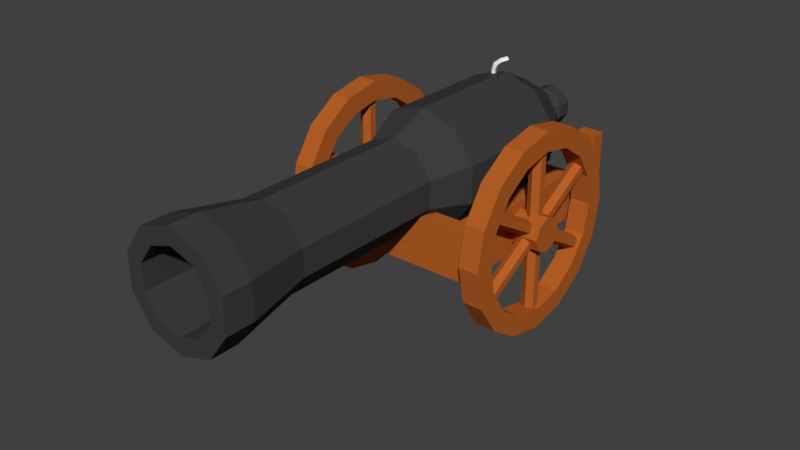 # Source: cannon.blend  (saved by Blender 2.79.0; exported with 4.5.12 LTS)
import bpy
from mathutils import Matrix  # noqa: F401  (used for matrix-valued properties, if any)

bpy.ops.wm.read_factory_settings(use_empty=True)
scene = bpy.context.scene
scene.name = 'Scene'

# ---- collections
col_collection_1 = bpy.data.collections.new('Collection 1'); scene.collection.children.link(col_collection_1)

# ---- materials (node trees are filled in below, after node groups)
mat_black = bpy.data.materials.new('Black')
mat_black.alpha_threshold = 0.0
mat_black.use_transparent_shadow = False
mat_black.diffuse_color = (0.04955, 0.04955, 0.04955, 1.0)
mat_black.roughness = 0.5
mat_black.line_color = (0.0, 0.0, 0.0, 1.0)
mat_white = bpy.data.materials.new('White')
mat_white.alpha_threshold = 0.0
mat_white.use_transparent_shadow = False
mat_white.diffuse_color = (1.0, 1.0, 1.0, 1.0)
mat_white.roughness = 0.5
mat_brown = bpy.data.materials.new('Brown')
mat_brown.alpha_threshold = 0.0
mat_brown.use_transparent_shadow = False
mat_brown.diffuse_color = (0.477, 0.1188, 0.02023, 1.0)
mat_brown.roughness = 0.5
mat_brown.line_color = (0.0, 0.0, 0.0, 1.0)

# ---- material node trees

# ---- world
world_world = bpy.data.worlds.new('World'); scene.world = world_world
world_world.color = (0.05088, 0.05088, 0.05088)
world_world.use_sun_shadow = False
world_world.sun_shadow_jitter_overblur = 0.0
world_world.cycles.sampling_method = 'MANUAL'

# ---- meshes
me_cylinder_002 = bpy.data.meshes.new('Cylinder.002')
me_cylinder_002.from_pydata([(0.0, 1.0, -2.0), (0.0, 1.0, 0.0), (0.7818, 0.6235, -2.0), (0.7818, 0.6235, 0.0), (0.9749, -0.2225, -2.0), (0.9749, -0.2225, 0.0), (0.4339, -0.901, -2.0), (0.4339, -0.901, 0.0), (-0.4339, -0.901, -2.0), (-0.4339, -0.901, 0.0), (-0.9749, -0.2225, -2.0), (-0.9749, -0.2225, 0.0), (-0.7818, 0.6235, -2.0), (-0.7818, 0.6235, 0.0)], [], [(0, 1, 3, 2), (2, 3, 5, 4), (4, 5, 7, 6), (6, 7, 9, 8), (8, 9, 11, 10), (3, 1, 13, 11, 9, 7, 5), (10, 11, 13, 12), (12, 13, 1, 0)])
me_cylinder_002.materials.append(mat_black)
me_cylinder_002.use_remesh_preserve_volume = False
me_cylinder_002.use_remesh_preserve_attributes = False
me_cylinder_002.use_mirror_vertex_groups = False
me_cylinder_002.update()
me_cylinder = bpy.data.meshes.new('Cylinder')
me_cylinder.from_pydata([(0.007412, 1.0, -1.0), (0.3999, 1.0, 0.9996), (0.9511, 0.309, -1.0), (1.243, 0.309, 0.9997), (0.5878, -0.809, -1.0), (0.7003, -0.809, 1.0), (-0.5878, -0.809, -1.0), (-0.4753, -0.809, 1.0), (-0.9511, 0.309, -1.0), (-0.6595, 0.309, 1.0), (2.18, 0.797, 3.522), (1.443, 1.446, 3.265), (1.519, -0.2536, 4.076), (0.3433, -0.2536, 4.047), (0.2782, 0.797, 3.599), (3.359, 2.648, 5.26), (2.465, 3.024, 4.657), (2.899, 2.04, 6.242), (1.723, 2.04, 6.249), (1.457, 2.648, 5.265), (3.951, 5.212, 6.226), (3.0, 5.445, 5.575), (3.588, 4.834, 7.278), (2.412, 4.834, 7.278), (2.049, 5.212, 6.226)], [], [(0, 1, 3, 2), (2, 3, 5, 4), (4, 5, 7, 6), (9, 7, 13, 14), (6, 7, 9, 8), (8, 9, 1, 0), (0, 2, 4, 6, 8), (14, 13, 18, 19), (5, 3, 10, 12), (1, 9, 14, 11), (3, 1, 11, 10), (7, 5, 12, 13), (16, 19, 24, 21), (12, 10, 15, 17), (11, 14, 19, 16), (13, 12, 17, 18), (10, 11, 16, 15), (20, 21, 24, 23, 22), (18, 17, 22, 23), (15, 16, 21, 20), (19, 18, 23, 24), (17, 15, 20, 22)])
me_cylinder.materials.append(mat_white)
me_cylinder.use_remesh_preserve_volume = False
me_cylinder.use_remesh_preserve_attributes = False
me_cylinder.use_mirror_vertex_groups = False
me_cylinder.update()
me_cylinder_007 = bpy.data.meshes.new('Cylinder.007')
me_cylinder_007.from_pydata([(0.0, 1.0, -1.0), (-1.49e-08, 1.5, 4.339e-31), (0.5878, 0.809, -1.0), (0.8817, 1.214, -8.557e-24), (0.9511, 0.309, -1.0), (1.427, 0.4635, -1.385e-23), (0.9511, -0.309, -1.0), (1.427, -0.4635, -1.385e-23), (0.5878, -0.809, -1.0), (0.8817, -1.214, -8.557e-24), (-8.742e-08, -1.0, -1.0), (-1.46e-07, -1.5, 1.707e-30), (-0.5878, -0.809, -1.0), (-0.8817, -1.214, 8.557e-24), (-0.9511, -0.309, -1.0), (-1.427, -0.4635, 1.385e-23), (-0.9511, 0.309, -1.0), (-1.427, 0.4635, 1.385e-23), (-0.5878, 0.809, -1.0), (-0.8817, 1.214, 8.557e-24), (-1.49e-08, 1.5, 3.2), (0.8817, 1.214, 3.2), (1.427, 0.4635, 3.2), (1.427, -0.4635, 3.2), (0.8817, -1.214, 3.2), (-1.46e-07, -1.5, 3.2), (-0.8817, -1.214, 3.2), (-1.427, -0.4635, 3.2), (-1.427, 0.4635, 3.2), (-0.8817, 1.214, 3.2), (-5.123e-08, 1.08, 4.218), (0.6348, 0.8737, 4.218), (1.027, 0.3337, 4.218), (1.027, -0.3337, 4.218), (0.6348, -0.8737, 4.218), (-1.456e-07, -1.08, 4.218), (-0.6348, -0.8737, 4.218), (-1.027, -0.3337, 4.218), (-1.027, 0.3337, 4.218), (-0.6348, 0.8737, 4.218), (-5.123e-08, 1.08, 8.178), (0.6348, 0.8737, 8.178), (1.027, 0.3337, 8.178), (1.027, -0.3337, 8.178), (0.6348, -0.8737, 8.178), (-1.456e-07, -1.08, 8.178), (-0.6348, -0.8737, 8.178), (-1.027, -0.3337, 8.178), (-1.027, 0.3337, 8.178), (-0.6348, 0.8737, 8.178), (-6.526e-08, 1.411, 9.814), (0.8296, 1.142, 9.814), (1.342, 0.4361, 9.814), (1.342, -0.4361, 9.814), (0.8296, -1.142, 9.814), (-1.886e-07, -1.411, 9.814), (-0.8296, -1.142, 9.814), (-1.342, -0.4361, 9.814), (-1.342, 0.4361, 9.814), (-0.8296, 1.142, 9.814), (-6.526e-08, 1.411, 10.53), (0.8296, 1.142, 10.53), (1.342, 0.4361, 10.53), (1.342, -0.4361, 10.53), (0.8296, -1.142, 10.53), (-1.886e-07, -1.411, 10.53), (-0.8296, -1.142, 10.53), (-1.342, -0.4361, 10.53), (-1.342, 0.4361, 10.53), (-0.8296, 1.142, 10.53), (1.341e-08, 0.55, -1.125), (0.3233, 0.445, -1.125), (0.5231, 0.17, -1.125), (0.5231, -0.17, -1.125), (0.3233, -0.445, -1.125), (-3.467e-08, -0.55, -1.125), (-0.3233, -0.445, -1.125), (-0.5231, -0.17, -1.125), (-0.5231, 0.17, -1.125), (-0.3233, 0.445, -1.125), (1.401e-08, 0.33, -1.375), (0.194, 0.267, -1.375), (0.3138, 0.102, -1.375), (0.3138, -0.102, -1.375), (0.194, -0.267, -1.375), (-1.484e-08, -0.33, -1.375), (-0.194, -0.267, -1.375), (-0.3138, -0.102, -1.375), (-0.3138, 0.102, -1.375), (-0.194, 0.267, -1.375), (-9.272e-09, 0.33, -1.625), (0.194, 0.267, -1.625), (0.3138, 0.102, -1.625), (0.3138, -0.102, -1.625), (0.194, -0.267, -1.625), (-3.812e-08, -0.33, -1.625), (-0.194, -0.267, -1.625), (-0.3138, -0.102, -1.625), (-0.3138, 0.102, -1.625), (-0.194, 0.267, -1.625), (-8.577e-09, 0.528, -1.875), (0.3104, 0.4272, -1.875), (0.5022, 0.1632, -1.875), (0.5022, -0.1632, -1.875), (0.3104, -0.4272, -1.875), (-5.474e-08, -0.528, -1.875), (-0.3104, -0.4272, -1.875), (-0.5022, -0.1632, -1.875), (-0.5022, 0.1632, -1.875), (-0.3104, 0.4272, -1.875), (-9.042e-08, 0.528, -2.25), (0.3104, 0.4272, -2.25), (0.5022, 0.1632, -2.25), (0.5022, -0.1632, -2.25), (0.3104, -0.4272, -2.25), (-1.366e-07, -0.528, -2.25), (-0.3104, -0.4272, -2.25), (-0.5022, -0.1632, -2.25), (-0.5022, 0.1632, -2.25), (-0.3104, 0.4272, -2.25), (-8.345e-08, 0.1584, -2.5), (0.09311, 0.1281, -2.5), (0.1506, 0.04895, -2.5), (0.1506, -0.04895, -2.5), (0.09311, -0.1281, -2.5), (-9.73e-08, -0.1584, -2.5), (-0.09311, -0.1281, -2.5), (-0.1506, -0.04895, -2.5), (-0.1506, 0.04895, -2.5), (-0.09311, 0.1281, -2.5), (0.5807, 0.7993, 10.53), (-3.618e-08, 0.9879, 10.53), (0.9396, 0.3053, 10.53), (0.9396, -0.3053, 10.53), (0.5807, -0.7993, 10.53), (-1.225e-07, -0.9879, 10.53), (-0.5807, -0.7993, 10.53), (-0.9396, -0.3053, 10.53), (-0.9396, 0.3053, 10.53), (-0.5807, 0.7993, 10.53), (0.5162, 0.7105, 7.291), (4.717e-07, 0.8782, 7.291), (0.8352, 0.2714, 7.291), (0.8352, -0.2714, 7.291), (0.5162, -0.7105, 7.291), (3.95e-07, -0.8782, 7.291), (-0.5162, -0.7105, 7.291), (-0.8352, -0.2714, 7.291), (-0.8352, 0.2714, 7.291), (-0.5162, 0.7105, 7.291)], [], [(0, 1, 3, 2), (2, 3, 5, 4), (4, 5, 7, 6), (6, 7, 9, 8), (8, 9, 11, 10), (10, 11, 13, 12), (12, 13, 15, 14), (14, 15, 17, 16), (1, 19, 29, 20), (16, 17, 19, 18), (18, 19, 1, 0), (12, 14, 77, 76), (27, 26, 36, 37), (19, 17, 28, 29), (17, 15, 27, 28), (15, 13, 26, 27), (13, 11, 25, 26), (11, 9, 24, 25), (9, 7, 23, 24), (3, 1, 20, 21), (7, 5, 22, 23), (5, 3, 21, 22), (34, 33, 43, 44), (24, 23, 33, 34), (21, 20, 30, 31), (28, 27, 37, 38), (25, 24, 34, 35), (22, 21, 31, 32), (29, 28, 38, 39), (26, 25, 35, 36), (23, 22, 32, 33), (20, 29, 39, 30), (41, 40, 50, 51), (31, 30, 40, 41), (38, 37, 47, 48), (35, 34, 44, 45), (32, 31, 41, 42), (39, 38, 48, 49), (36, 35, 45, 46), (33, 32, 42, 43), (30, 39, 49, 40), (37, 36, 46, 47), (58, 57, 67, 68), (48, 47, 57, 58), (45, 44, 54, 55), (42, 41, 51, 52), (49, 48, 58, 59), (46, 45, 55, 56), (43, 42, 52, 53), (40, 49, 59, 50), (47, 46, 56, 57), (44, 43, 53, 54), (65, 64, 134, 135), (55, 54, 64, 65), (52, 51, 61, 62), (59, 58, 68, 69), (56, 55, 65, 66), (53, 52, 62, 63), (50, 59, 69, 60), (57, 56, 66, 67), (54, 53, 63, 64), (51, 50, 60, 61), (71, 72, 82, 81), (10, 12, 76, 75), (8, 10, 75, 74), (6, 8, 74, 73), (0, 2, 71, 70), (4, 6, 73, 72), (2, 4, 72, 71), (18, 0, 70, 79), (16, 18, 79, 78), (14, 16, 78, 77), (85, 86, 96, 95), (78, 79, 89, 88), (75, 76, 86, 85), (72, 73, 83, 82), (79, 70, 80, 89), (76, 77, 87, 86), (73, 74, 84, 83), (70, 71, 81, 80), (77, 78, 88, 87), (74, 75, 85, 84), (92, 93, 103, 102), (82, 83, 93, 92), (89, 80, 90, 99), (86, 87, 97, 96), (83, 84, 94, 93), (80, 81, 91, 90), (87, 88, 98, 97), (84, 85, 95, 94), (81, 82, 92, 91), (88, 89, 99, 98), (109, 100, 110, 119), (99, 90, 100, 109), (96, 97, 107, 106), (93, 94, 104, 103), (90, 91, 101, 100), (97, 98, 108, 107), (94, 95, 105, 104), (91, 92, 102, 101), (98, 99, 109, 108), (95, 96, 106, 105), (116, 117, 127, 126), (106, 107, 117, 116), (103, 104, 114, 113), (100, 101, 111, 110), (107, 108, 118, 117), (104, 105, 115, 114), (101, 102, 112, 111), (108, 109, 119, 118), (105, 106, 116, 115), (102, 103, 113, 112), (120, 121, 122, 123, 124, 125, 126, 127, 128, 129), (113, 114, 124, 123), (110, 111, 121, 120), (117, 118, 128, 127), (114, 115, 125, 124), (111, 112, 122, 121), (118, 119, 129, 128), (115, 116, 126, 125), (112, 113, 123, 122), (119, 110, 120, 129), (130, 131, 141, 140), (62, 61, 130, 132), (69, 68, 138, 139), (66, 65, 135, 136), (63, 62, 132, 133), (60, 69, 139, 131), (67, 66, 136, 137), (64, 63, 133, 134), (61, 60, 131, 130), (68, 67, 137, 138), (140, 141, 149, 148, 147, 146, 145, 144, 143, 142), (138, 137, 147, 148), (135, 134, 144, 145), (132, 130, 140, 142), (139, 138, 148, 149), (136, 135, 145, 146), (133, 132, 142, 143), (131, 139, 149, 141), (137, 136, 146, 147), (134, 133, 143, 144)])
me_cylinder_007.materials.append(mat_black)
me_cylinder_007.use_remesh_preserve_volume = False
me_cylinder_007.use_remesh_preserve_attributes = False
me_cylinder_007.use_mirror_vertex_groups = False
me_cylinder_007.update()
me_cube_001 = bpy.data.meshes.new('Cube.001')
me_cube_001.from_pydata([(-1.0, -1.0, -0.2941), (-1.0, -1.0, 0.2941), (-1.0, 1.0, -0.2941), (-1.0, 1.0, 0.2941), (1.0, -1.0, -0.2941), (1.0, -1.0, 0.2941), (1.0, 1.0, -0.2941), (1.0, 1.0, 0.2941), (-0.8, -0.8, 0.2941), (-0.8, 0.8, 0.2941), (0.8, 0.8, 0.2941), (0.8, -0.8, 0.2941), (-0.8, -0.8, -8.941e-08), (-0.8, 0.8, -8.941e-08), (0.8, 0.8, -8.941e-08), (0.8, -0.8, -8.941e-08), (0.75, 1.0, -0.2941), (0.5, 1.0, -0.2941), (0.25, 1.0, -0.2941), (0.0, 1.0, -0.2941), (-0.25, 1.0, -0.2941), (-0.5, 1.0, -0.2941), (-0.75, 1.0, -0.2941), (-0.75, 1.0, 0.2941), (-0.5, 1.0, 0.2941), (-0.25, 1.0, 0.2941), (0.0, 1.0, 0.2941), (0.25, 1.0, 0.2941), (0.5, 1.0, 0.2941), (0.75, 1.0, 0.2941), (-0.75, -1.0, -0.2941), (-0.5, -1.0, -0.2941), (-0.25, -1.0, -0.2941), (0.0, -1.0, -0.2941), (0.25, -1.0, -0.2941), (0.5, -1.0, -0.2941), (0.75, -1.0, -0.2941), (0.75, -1.0, 0.2941), (0.5, -1.0, 0.2941), (0.25, -1.0, 0.2941), (0.0, -1.0, 0.2941), (-0.25, -1.0, 0.2941), (-0.5, -1.0, 0.2941), (-0.75, -1.0, 0.2941), (-0.6, 0.8, 0.2941), (-0.4, 0.8, 0.2941), (-0.2, 0.8, 0.2941), (1.49e-08, 0.8, 0.2941), (0.2, 0.8, 0.2941), (0.4, 0.8, 0.2941), (0.6, 0.8, 0.2941), (0.6, -0.8, 0.2941), (0.4, -0.8, 0.2941), (0.2, -0.8, 0.2941), (-1.49e-08, -0.8, 0.2941), (-0.2, -0.8, 0.2941), (-0.4, -0.8, 0.2941), (-0.6, -0.8, 0.2941), (-0.6, 0.8, -8.941e-08), (-0.4, 0.8, -8.941e-08), (-0.2, 0.8, -8.941e-08), (1.49e-08, 0.8, -8.941e-08), (0.2, 0.8, -8.941e-08), (0.4, 0.8, -8.941e-08), (0.6, 0.8, -8.941e-08), (0.6, -0.8, -8.941e-08), (0.4, -0.8, -8.941e-08), (0.2, -0.8, -8.941e-08), (-1.49e-08, -0.8, -8.941e-08), (-0.2, -0.8, -8.941e-08), (-0.4, -0.8, -8.941e-08), (-0.6, -0.8, -8.941e-08), (-1.0, -1.0, -0.09804), (-1.0, -1.0, 0.09804), (-1.0, 1.0, 0.09804), (-1.0, 1.0, -0.09804), (1.0, 1.0, 0.09804), (1.0, 1.0, -0.09804), (1.0, -1.0, 0.09804), (1.0, -1.0, -0.09804), (0.75, -1.0, 0.09804), (0.75, -1.0, -0.09804), (0.5, -1.0, 0.09804), (0.5, -1.0, -0.09804), (0.25, -1.0, 0.09804), (0.25, -1.0, -0.09804), (0.0, -1.0, 0.09804), (0.0, -1.0, -0.09804), (-0.25, -1.0, 0.09804), (-0.25, -1.0, -0.09804), (-0.5, -1.0, 0.09804), (-0.5, -1.0, -0.09804), (-0.75, -1.0, 0.09804), (-0.75, -1.0, -0.09804), (-0.75, 1.0, 0.09804), (-0.75, 1.0, -0.09804), (-0.5, 1.0, 0.09804), (-0.5, 1.0, -0.09804), (-0.25, 1.0, 0.09804), (-0.25, 1.0, -0.09804), (0.0, 1.0, 0.09804), (0.0, 1.0, -0.09804), (0.25, 1.0, 0.09804), (0.25, 1.0, -0.09804), (0.5, 1.0, 0.09804), (0.5, 1.0, -0.09804), (0.75, 1.0, 0.09804), (0.75, 1.0, -0.09804), (-1.0, -1.471, -0.09804), (-1.0, -1.471, 0.09804), (1.0, -1.471, 0.09804), (1.0, -1.471, -0.09804), (0.75, -1.471, 0.09804), (0.75, -1.471, -0.09804), (-0.75, -1.471, 0.09804), (-0.75, -1.471, -0.09804), (-1.0, -1.647, -0.09804), (-1.0, -1.647, 0.09804), (1.0, -1.647, 0.09804), (1.0, -1.647, -0.09804), (0.75, -1.647, 0.09804), (0.75, -1.647, -0.09804), (-0.75, -1.647, 0.09804), (-0.75, -1.647, -0.09804), (1.0, -1.471, 0.5686), (0.75, -1.471, 0.5686), (-0.75, -1.471, 0.5686), (-1.0, -1.471, 0.5686), (1.0, -1.647, 0.5686), (0.75, -1.647, 0.5686), (-0.75, -1.647, 0.5686), (-1.0, -1.647, 0.5686)], [], [(73, 1, 3, 74), (106, 29, 7, 76), (76, 7, 5, 78), (92, 43, 1, 73), (16, 6, 4, 36), (23, 3, 9, 44), (11, 10, 14, 15), (5, 7, 10, 11), (3, 1, 8, 9), (37, 5, 11, 51), (58, 13, 12, 71), (9, 8, 12, 13), (51, 11, 15, 65), (44, 9, 13, 58), (10, 50, 64, 14), (50, 49, 63, 64), (49, 48, 62, 63), (48, 47, 61, 62), (47, 46, 60, 61), (46, 45, 59, 60), (45, 44, 58, 59), (8, 57, 71, 12), (57, 56, 70, 71), (56, 55, 69, 70), (55, 54, 68, 69), (54, 53, 67, 68), (53, 52, 66, 67), (52, 51, 65, 66), (14, 64, 65, 15), (64, 63, 66, 65), (63, 62, 67, 66), (62, 61, 68, 67), (61, 60, 69, 68), (60, 59, 70, 69), (59, 58, 71, 70), (1, 43, 57, 8), (43, 42, 56, 57), (42, 41, 55, 56), (41, 40, 54, 55), (40, 39, 53, 54), (39, 38, 52, 53), (38, 37, 51, 52), (7, 29, 50, 10), (29, 28, 49, 50), (28, 27, 48, 49), (27, 26, 47, 48), (26, 25, 46, 47), (25, 24, 45, 46), (24, 23, 44, 45), (2, 22, 30, 0), (22, 21, 31, 30), (21, 20, 32, 31), (20, 19, 33, 32), (19, 18, 34, 33), (18, 17, 35, 34), (17, 16, 36, 35), (78, 5, 37, 80), (80, 37, 38, 82), (82, 38, 39, 84), (84, 39, 40, 86), (86, 40, 41, 88), (88, 41, 42, 90), (90, 42, 43, 92), (74, 3, 23, 94), (94, 23, 24, 96), (96, 24, 25, 98), (98, 25, 26, 100), (100, 26, 27, 102), (102, 27, 28, 104), (104, 28, 29, 106), (17, 105, 107, 16), (105, 104, 106, 107), (18, 103, 105, 17), (103, 102, 104, 105), (19, 101, 103, 18), (101, 100, 102, 103), (20, 99, 101, 19), (99, 98, 100, 101), (21, 97, 99, 20), (97, 96, 98, 99), (22, 95, 97, 21), (95, 94, 96, 97), (2, 75, 95, 22), (75, 74, 94, 95), (31, 91, 93, 30), (91, 90, 92, 93), (32, 89, 91, 31), (89, 88, 90, 91), (33, 87, 89, 32), (87, 86, 88, 89), (34, 85, 87, 33), (85, 84, 86, 87), (35, 83, 85, 34), (83, 82, 84, 85), (36, 81, 83, 35), (81, 80, 82, 83), (4, 79, 81, 36), (92, 73, 109, 114), (30, 93, 72, 0), (73, 72, 108, 109), (6, 77, 79, 4), (77, 76, 78, 79), (16, 107, 77, 6), (107, 106, 76, 77), (0, 72, 75, 2), (72, 73, 74, 75), (113, 111, 119, 121), (108, 115, 123, 116), (93, 92, 114, 115), (78, 80, 112, 110), (72, 93, 115, 108), (80, 81, 113, 112), (81, 79, 111, 113), (79, 78, 110, 111), (119, 118, 120, 121), (123, 122, 117, 116), (112, 113, 121, 120), (109, 108, 116, 117), (118, 110, 124, 128), (112, 120, 129, 125), (115, 114, 122, 123), (111, 110, 118, 119), (126, 127, 131, 130), (124, 125, 129, 128), (109, 117, 131, 127), (114, 109, 127, 126), (110, 112, 125, 124), (117, 122, 130, 131), (120, 118, 128, 129), (122, 114, 126, 130)])
me_cube_001.materials.append(mat_brown)
me_cube_001.use_remesh_preserve_volume = False
me_cube_001.use_remesh_preserve_attributes = False
me_cube_001.use_mirror_vertex_groups = False
me_cube_001.update()
me_cylinder_006 = bpy.data.meshes.new('Cylinder.006')
me_cylinder_006.from_pydata([(0.0, 1.0, -1.0), (0.0, 1.0, 8.333), (0.866, 0.5, -1.0), (0.866, 0.5, 8.333), (0.866, -0.5, -1.0), (0.866, -0.5, 8.333), (-8.742e-08, -1.0, -1.0), (-8.742e-08, -1.0, 8.333), (-0.866, -0.5, -1.0), (-0.866, -0.5, 8.333), (-0.866, 0.5, -1.0), (-0.866, 0.5, 8.333), (4.315e-16, -0.9434, -0.9673), (2.226e-15, -9.026, 3.699), (0.866, -1.193, -1.4), (0.866, -9.276, 3.266), (0.866, -1.693, -2.266), (0.866, -9.776, 2.4), (-8.742e-08, -1.943, -2.699), (-8.742e-08, -10.03, 1.967), (-0.866, -1.693, -2.266), (-0.866, -9.776, 2.4), (-0.866, -1.193, -1.4), (-0.866, -9.276, 3.266), (-2.095e-16, 1.943, -2.699), (-2.004e-15, 10.03, 1.967), (0.866, 1.693, -2.266), (0.866, 9.776, 2.4), (0.866, 1.193, -1.4), (0.866, 9.276, 3.266), (-8.742e-08, 0.9434, -0.9673), (-8.742e-08, 9.026, 3.699), (-0.866, 1.193, -1.4), (-0.866, 9.276, 3.266), (-0.866, 1.693, -2.266), (-0.866, 9.776, 2.4), (6.536e-16, -1.943, -2.634), (2.448e-15, -10.03, -7.301), (0.866, -1.693, -3.067), (0.866, -9.776, -7.734), (0.866, -1.193, -3.933), (0.866, -9.276, -8.6), (-8.742e-08, -0.9434, -4.366), (-8.742e-08, -9.026, -9.033), (-0.866, -1.193, -3.933), (-0.866, -9.276, -8.6), (-0.866, -1.693, -3.067), (-0.866, -9.776, -7.734), (4.441e-16, -1.0, -4.333), (4.441e-16, -1.0, -13.67), (0.866, -0.5, -4.333), (0.866, -0.5, -13.67), (0.866, 0.5, -4.333), (0.866, 0.5, -13.67), (-8.742e-08, 1.0, -4.333), (-8.742e-08, 1.0, -13.67), (-0.866, 0.5, -4.333), (-0.866, 0.5, -13.67), (-0.866, -0.5, -4.333), (-0.866, -0.5, -13.67), (1.257e-17, 0.9434, -4.366), (-1.782e-15, 9.026, -9.033), (0.866, 1.193, -3.933), (0.866, 9.276, -8.6), (0.866, 1.693, -3.067), (0.866, 9.776, -7.734), (-8.742e-08, 1.943, -2.634), (-8.742e-08, 10.03, -7.301), (-0.866, 1.693, -3.067), (-0.866, 9.776, -7.734), (-0.866, 1.193, -3.933), (-0.866, 9.276, -8.6), (-2.0, -2.254, -3.271), (-2.0, -1.167, -4.687), (-2.0, -2.021, -1.5), (-2.0, -0.6039, -0.4128), (-2.0, 1.167, -0.6459), (-2.0, 2.254, -2.063), (-2.0, 2.021, -3.833), (-2.0, 0.6039, -4.92), (2.0, -2.254, -3.271), (2.0, -1.167, -4.687), (2.0, -2.021, -1.5), (2.0, -0.6039, -0.4128), (2.0, 1.167, -0.6459), (2.0, 2.254, -2.063), (2.0, 2.021, -3.833), (2.0, 0.6039, -4.92), (1.333, -11.55, 4.0), (1.333, -8.117, 7.911), (1.333, -3.451, 10.21), (1.333, 1.74, 10.55), (1.333, 6.667, 8.88), (1.333, 10.58, 5.45), (1.333, 12.88, 0.7843), (1.333, 13.22, -4.407), (1.333, 11.55, -9.333), (1.333, 8.117, -13.24), (1.333, 3.451, -15.55), (1.333, -1.74, -15.89), (1.333, -6.667, -14.21), (1.333, -10.58, -10.78), (1.333, -12.88, -6.118), (1.333, -13.22, -0.9263), (1.333, -6.493, 5.796), (1.333, -9.238, 2.667), (1.333, -2.761, 7.637), (1.333, 1.392, 7.909), (1.333, 5.333, 6.571), (1.333, 8.462, 3.827), (1.333, 10.3, 0.09407), (1.333, 10.58, -4.059), (1.333, 9.238, -8.0), (1.333, 6.493, -11.13), (1.333, 2.761, -12.97), (1.333, -1.392, -13.24), (1.333, -5.333, -11.9), (1.333, -8.462, -9.16), (1.333, -10.3, -5.427), (1.333, -10.58, -1.274), (-1.333, -11.55, 4.0), (-1.333, -8.117, 7.911), (-1.333, -3.451, 10.21), (-1.333, 1.74, 10.55), (-1.333, 6.667, 8.88), (-1.333, 10.58, 5.45), (-1.333, 12.88, 0.7843), (-1.333, 13.22, -4.407), (-1.333, 11.55, -9.333), (-1.333, 8.117, -13.24), (-1.333, 3.451, -15.55), (-1.333, -1.74, -15.89), (-1.333, -6.667, -14.21), (-1.333, -10.58, -10.78), (-1.333, -12.88, -6.118), (-1.333, -13.22, -0.9263), (-1.333, -6.493, 5.796), (-1.333, -9.238, 2.667), (-1.333, -2.761, 7.637), (-1.333, 1.392, 7.909), (-1.333, 5.333, 6.571), (-1.333, 8.462, 3.827), (-1.333, 10.3, 0.09408), (-1.333, 10.58, -4.059), (-1.333, 9.238, -8.0), (-1.333, 6.493, -11.13), (-1.333, 2.761, -12.97), (-1.333, -1.392, -13.24), (-1.333, -5.333, -11.9), (-1.333, -8.462, -9.16), (-1.333, -10.3, -5.427), (-1.333, -10.58, -1.274)], [], [(0, 1, 3, 2), (2, 3, 5, 4), (4, 5, 7, 6), (6, 7, 9, 8), (8, 9, 11, 10), (10, 11, 1, 0), (12, 13, 15, 14), (14, 15, 17, 16), (16, 17, 19, 18), (18, 19, 21, 20), (20, 21, 23, 22), (22, 23, 13, 12), (24, 25, 27, 26), (26, 27, 29, 28), (28, 29, 31, 30), (30, 31, 33, 32), (32, 33, 35, 34), (34, 35, 25, 24), (36, 37, 39, 38), (38, 39, 41, 40), (40, 41, 43, 42), (42, 43, 45, 44), (44, 45, 47, 46), (46, 47, 37, 36), (48, 49, 51, 50), (50, 51, 53, 52), (52, 53, 55, 54), (54, 55, 57, 56), (56, 57, 59, 58), (58, 59, 49, 48), (60, 61, 63, 62), (62, 63, 65, 64), (64, 65, 67, 66), (66, 67, 69, 68), (68, 69, 71, 70), (70, 71, 61, 60), (74, 72, 80, 82), (80, 81, 87, 86, 85, 84, 83, 82), (79, 78, 86, 87), (77, 76, 84, 85), (75, 74, 82, 83), (72, 73, 81, 80), (73, 79, 87, 81), (78, 77, 85, 86), (76, 75, 83, 84), (72, 74, 75, 76, 77, 78, 79, 73), (101, 100, 116, 117), (92, 91, 107, 108), (97, 96, 112, 113), (93, 92, 108, 109), (102, 101, 117, 118), (89, 88, 105, 104), (98, 97, 113, 114), (94, 93, 109, 110), (103, 102, 118, 119), (90, 89, 104, 106), (99, 98, 114, 115), (95, 94, 110, 111), (88, 103, 119, 105), (91, 90, 106, 107), (100, 99, 115, 116), (96, 95, 111, 112), (133, 149, 148, 132), (124, 140, 139, 123), (129, 145, 144, 128), (125, 141, 140, 124), (134, 150, 149, 133), (121, 136, 137, 120), (130, 146, 145, 129), (126, 142, 141, 125), (135, 151, 150, 134), (122, 138, 136, 121), (131, 147, 146, 130), (127, 143, 142, 126), (120, 137, 151, 135), (123, 139, 138, 122), (132, 148, 147, 131), (128, 144, 143, 127), (112, 144, 145, 113), (100, 132, 131, 99), (113, 145, 146, 114), (101, 133, 132, 100), (114, 146, 147, 115), (102, 134, 133, 101), (89, 121, 120, 88), (115, 147, 148, 116), (103, 135, 134, 102), (90, 122, 121, 89), (116, 148, 149, 117), (88, 120, 135, 103), (91, 123, 122, 90), (117, 149, 150, 118), (105, 137, 136, 104), (92, 124, 123, 91), (118, 150, 151, 119), (104, 136, 138, 106), (93, 125, 124, 92), (119, 151, 137, 105), (106, 138, 139, 107), (94, 126, 125, 93), (107, 139, 140, 108), (95, 127, 126, 94), (108, 140, 141, 109), (96, 128, 127, 95), (109, 141, 142, 110), (97, 129, 128, 96), (110, 142, 143, 111), (98, 130, 129, 97), (111, 143, 144, 112), (99, 131, 130, 98)])
me_cylinder_006.materials.append(mat_brown)
me_cylinder_006.use_remesh_preserve_volume = False
me_cylinder_006.use_remesh_preserve_attributes = False
me_cylinder_006.use_mirror_vertex_groups = False
me_cylinder_006.update()
me_cylinder_004 = bpy.data.meshes.new('Cylinder.004')
me_cylinder_004.from_pydata([(0.0, 1.0, -1.0), (0.0, 1.0, 8.333), (0.866, 0.5, -1.0), (0.866, 0.5, 8.333), (0.866, -0.5, -1.0), (0.866, -0.5, 8.333), (-8.742e-08, -1.0, -1.0), (-8.742e-08, -1.0, 8.333), (-0.866, -0.5, -1.0), (-0.866, -0.5, 8.333), (-0.866, 0.5, -1.0), (-0.866, 0.5, 8.333), (4.315e-16, -0.9434, -0.9673), (2.226e-15, -9.026, 3.699), (0.866, -1.193, -1.4), (0.866, -9.276, 3.266), (0.866, -1.693, -2.266), (0.866, -9.776, 2.4), (-8.742e-08, -1.943, -2.699), (-8.742e-08, -10.03, 1.967), (-0.866, -1.693, -2.266), (-0.866, -9.776, 2.4), (-0.866, -1.193, -1.4), (-0.866, -9.276, 3.266), (-2.095e-16, 1.943, -2.699), (-2.004e-15, 10.03, 1.967), (0.866, 1.693, -2.266), (0.866, 9.776, 2.4), (0.866, 1.193, -1.4), (0.866, 9.276, 3.266), (-8.742e-08, 0.9434, -0.9673), (-8.742e-08, 9.026, 3.699), (-0.866, 1.193, -1.4), (-0.866, 9.276, 3.266), (-0.866, 1.693, -2.266), (-0.866, 9.776, 2.4), (6.536e-16, -1.943, -2.634), (2.448e-15, -10.03, -7.301), (0.866, -1.693, -3.067), (0.866, -9.776, -7.734), (0.866, -1.193, -3.933), (0.866, -9.276, -8.6), (-8.742e-08, -0.9434, -4.366), (-8.742e-08, -9.026, -9.033), (-0.866, -1.193, -3.933), (-0.866, -9.276, -8.6), (-0.866, -1.693, -3.067), (-0.866, -9.776, -7.734), (4.441e-16, -1.0, -4.333), (4.441e-16, -1.0, -13.67), (0.866, -0.5, -4.333), (0.866, -0.5, -13.67), (0.866, 0.5, -4.333), (0.866, 0.5, -13.67), (-8.742e-08, 1.0, -4.333), (-8.742e-08, 1.0, -13.67), (-0.866, 0.5, -4.333), (-0.866, 0.5, -13.67), (-0.866, -0.5, -4.333), (-0.866, -0.5, -13.67), (1.257e-17, 0.9434, -4.366), (-1.782e-15, 9.026, -9.033), (0.866, 1.193, -3.933), (0.866, 9.276, -8.6), (0.866, 1.693, -3.067), (0.866, 9.776, -7.734), (-8.742e-08, 1.943, -2.634), (-8.742e-08, 10.03, -7.301), (-0.866, 1.693, -3.067), (-0.866, 9.776, -7.734), (-0.866, 1.193, -3.933), (-0.866, 9.276, -8.6), (-2.0, -2.254, -3.271), (-2.0, -1.167, -4.687), (-2.0, -2.021, -1.5), (-2.0, -0.6039, -0.4128), (-2.0, 1.167, -0.6459), (-2.0, 2.254, -2.063), (-2.0, 2.021, -3.833), (-2.0, 0.6039, -4.92), (2.0, -2.254, -3.271), (2.0, -1.167, -4.687), (2.0, -2.021, -1.5), (2.0, -0.6039, -0.4128), (2.0, 1.167, -0.6459), (2.0, 2.254, -2.063), (2.0, 2.021, -3.833), (2.0, 0.6039, -4.92), (1.333, -11.55, 4.0), (1.333, -8.117, 7.911), (1.333, -3.451, 10.21), (1.333, 1.74, 10.55), (1.333, 6.667, 8.88), (1.333, 10.58, 5.45), (1.333, 12.88, 0.7843), (1.333, 13.22, -4.407), (1.333, 11.55, -9.333), (1.333, 8.117, -13.24), (1.333, 3.451, -15.55), (1.333, -1.74, -15.89), (1.333, -6.667, -14.21), (1.333, -10.58, -10.78), (1.333, -12.88, -6.118), (1.333, -13.22, -0.9263), (1.333, -6.493, 5.796), (1.333, -9.238, 2.667), (1.333, -2.761, 7.637), (1.333, 1.392, 7.909), (1.333, 5.333, 6.571), (1.333, 8.462, 3.827), (1.333, 10.3, 0.09407), (1.333, 10.58, -4.059), (1.333, 9.238, -8.0), (1.333, 6.493, -11.13), (1.333, 2.761, -12.97), (1.333, -1.392, -13.24), (1.333, -5.333, -11.9), (1.333, -8.462, -9.16), (1.333, -10.3, -5.427), (1.333, -10.58, -1.274), (-1.333, -11.55, 4.0), (-1.333, -8.117, 7.911), (-1.333, -3.451, 10.21), (-1.333, 1.74, 10.55), (-1.333, 6.667, 8.88), (-1.333, 10.58, 5.45), (-1.333, 12.88, 0.7843), (-1.333, 13.22, -4.407), (-1.333, 11.55, -9.333), (-1.333, 8.117, -13.24), (-1.333, 3.451, -15.55), (-1.333, -1.74, -15.89), (-1.333, -6.667, -14.21), (-1.333, -10.58, -10.78), (-1.333, -12.88, -6.118), (-1.333, -13.22, -0.9263), (-1.333, -6.493, 5.796), (-1.333, -9.238, 2.667), (-1.333, -2.761, 7.637), (-1.333, 1.392, 7.909), (-1.333, 5.333, 6.571), (-1.333, 8.462, 3.827), (-1.333, 10.3, 0.09408), (-1.333, 10.58, -4.059), (-1.333, 9.238, -8.0), (-1.333, 6.493, -11.13), (-1.333, 2.761, -12.97), (-1.333, -1.392, -13.24), (-1.333, -5.333, -11.9), (-1.333, -8.462, -9.16), (-1.333, -10.3, -5.427), (-1.333, -10.58, -1.274)], [], [(0, 1, 3, 2), (2, 3, 5, 4), (4, 5, 7, 6), (6, 7, 9, 8), (8, 9, 11, 10), (10, 11, 1, 0), (12, 13, 15, 14), (14, 15, 17, 16), (16, 17, 19, 18), (18, 19, 21, 20), (20, 21, 23, 22), (22, 23, 13, 12), (24, 25, 27, 26), (26, 27, 29, 28), (28, 29, 31, 30), (30, 31, 33, 32), (32, 33, 35, 34), (34, 35, 25, 24), (36, 37, 39, 38), (38, 39, 41, 40), (40, 41, 43, 42), (42, 43, 45, 44), (44, 45, 47, 46), (46, 47, 37, 36), (48, 49, 51, 50), (50, 51, 53, 52), (52, 53, 55, 54), (54, 55, 57, 56), (56, 57, 59, 58), (58, 59, 49, 48), (60, 61, 63, 62), (62, 63, 65, 64), (64, 65, 67, 66), (66, 67, 69, 68), (68, 69, 71, 70), (70, 71, 61, 60), (74, 72, 80, 82), (80, 81, 87, 86, 85, 84, 83, 82), (79, 78, 86, 87), (77, 76, 84, 85), (75, 74, 82, 83), (72, 73, 81, 80), (73, 79, 87, 81), (78, 77, 85, 86), (76, 75, 83, 84), (72, 74, 75, 76, 77, 78, 79, 73), (101, 100, 116, 117), (92, 91, 107, 108), (97, 96, 112, 113), (93, 92, 108, 109), (102, 101, 117, 118), (89, 88, 105, 104), (98, 97, 113, 114), (94, 93, 109, 110), (103, 102, 118, 119), (90, 89, 104, 106), (99, 98, 114, 115), (95, 94, 110, 111), (88, 103, 119, 105), (91, 90, 106, 107), (100, 99, 115, 116), (96, 95, 111, 112), (133, 149, 148, 132), (124, 140, 139, 123), (129, 145, 144, 128), (125, 141, 140, 124), (134, 150, 149, 133), (121, 136, 137, 120), (130, 146, 145, 129), (126, 142, 141, 125), (135, 151, 150, 134), (122, 138, 136, 121), (131, 147, 146, 130), (127, 143, 142, 126), (120, 137, 151, 135), (123, 139, 138, 122), (132, 148, 147, 131), (128, 144, 143, 127), (112, 144, 145, 113), (100, 132, 131, 99), (113, 145, 146, 114), (101, 133, 132, 100), (114, 146, 147, 115), (102, 134, 133, 101), (89, 121, 120, 88), (115, 147, 148, 116), (103, 135, 134, 102), (90, 122, 121, 89), (116, 148, 149, 117), (88, 120, 135, 103), (91, 123, 122, 90), (117, 149, 150, 118), (105, 137, 136, 104), (92, 124, 123, 91), (118, 150, 151, 119), (104, 136, 138, 106), (93, 125, 124, 92), (119, 151, 137, 105), (106, 138, 139, 107), (94, 126, 125, 93), (107, 139, 140, 108), (95, 127, 126, 94), (108, 140, 141, 109), (96, 128, 127, 95), (109, 141, 142, 110), (97, 129, 128, 96), (110, 142, 143, 111), (98, 130, 129, 97), (111, 143, 144, 112), (99, 131, 130, 98)])
me_cylinder_004.materials.append(mat_brown)
me_cylinder_004.use_remesh_preserve_volume = False
me_cylinder_004.use_remesh_preserve_attributes = False
me_cylinder_004.use_mirror_vertex_groups = False
me_cylinder_004.update()

# ---- objects
ob_cylinder_001 = bpy.data.objects.new('Cylinder.001', me_cylinder_002)
ob_cylinder = bpy.data.objects.new('Cylinder', me_cylinder)
ob_cannon = bpy.data.objects.new('cannon', me_cylinder_007)
ob_cube = bpy.data.objects.new('Cube', me_cube_001)
ob_wheel_right = bpy.data.objects.new('wheel_right', me_cylinder_006)
ob_wheel_left = bpy.data.objects.new('wheel_left', me_cylinder_004)

# ---- transforms, parenting, visibility, modifiers, constraints
ob_cylinder_001.location = (0.0, 1.4, 2.19)
ob_cylinder_001.scale = (0.112, 0.112, 0.112)
ob_cylinder_001.lineart.crease_threshold = 0.0
ob_cylinder.location = (0.0, 1.4, 2.2)
ob_cylinder.rotation_euler = (0.0, -0.0, -0.7854)
ob_cylinder.scale = (0.049, 0.049, 0.049)
ob_cylinder.lineart.crease_threshold = 0.0
ob_cannon.location = (1.574e-07, 1.8, 0.9169)
ob_cannon.rotation_euler = (-1.571, -2.22e-16, -3.142)
ob_cannon.scale = (0.8, 0.8, 0.8)
ob_cannon.lineart.crease_threshold = 0.0
ob_cube.location = (0.0, 0.0, 0.0)
ob_cube.rotation_euler = (0.0, -0.0, -3.142)
ob_cube.scale = (1.7, 1.7, 1.7)
ob_cube.lineart.crease_threshold = 0.0
ob_wheel_right.location = (-2.0, 0.3464, -0.2)
ob_wheel_right.rotation_euler = (-4.189, 1.923e-16, -3.142)
ob_wheel_right.scale = (0.15, 0.15, 0.15)
ob_wheel_right.lineart.crease_threshold = 0.0
ob_wheel_left.location = (2.0, 0.3464, -0.2)
ob_wheel_left.rotation_euler = (-4.189, 1.923e-16, -3.142)
ob_wheel_left.scale = (0.15, 0.15, 0.15)
ob_wheel_left.lineart.crease_threshold = 0.0

# ---- collection membership
col_collection_1.objects.link(ob_cylinder_001)
col_collection_1.objects.link(ob_cylinder)
col_collection_1.objects.link(ob_cannon)
col_collection_1.objects.link(ob_cube)
col_collection_1.objects.link(ob_wheel_right)
col_collection_1.objects.link(ob_wheel_left)

# ---- scene / render settings (as saved in the file)
scene.frame_start = 1; scene.frame_end = 250; scene.frame_set(1)
scene.render.engine = 'BLENDER_EEVEE_NEXT'
scene.render.resolution_percentage = 50
scene.render.dither_intensity = 0.0
scene.cycles.use_denoising = False
scene.cycles.samples = 128
scene.cycles.sampling_pattern = 'TABULATED_SOBOL'
scene.cycles.use_adaptive_sampling = False
scene.cycles.use_light_tree = False
scene.cycles.blur_glossy = 0.0
scene.cycles.sample_clamp_indirect = 0.0
scene.view_settings.view_transform = 'Standard'
bpy.context.view_layer.update()

# ---- added for rendering (the .blend has no active camera and no usable light): camera, sun
cam_auto = bpy.data.cameras.new('AutoCamera')
cam_auto.lens = 50.0
cam_auto.sensor_width = 36.0
cam_auto.clip_end = 1000.0
ob_auto_camera = bpy.data.objects.new('AutoCamera', cam_auto)
scene.collection.objects.link(ob_auto_camera)
ob_auto_camera.location = (11.6711, -15.4161, 9.33685)
ob_auto_camera.rotation_euler = (1.09748, -7.21219e-08, 0.694738)
scene.camera = ob_auto_camera
light_auto_sun = bpy.data.lights.new('AutoSun', 'SUN')
light_auto_sun.energy = 3.0
light_auto_sun.angle = 0.0523599
ob_auto_sun = bpy.data.objects.new('AutoSun', light_auto_sun)
scene.collection.objects.link(ob_auto_sun)
ob_auto_sun.rotation_euler = (0.872665, 0.174533, 0.523599)
bpy.context.view_layer.update()

